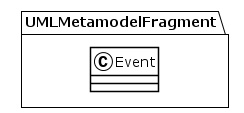

The diagram above was rendered by PlantUML. Its source (embedded in the PNG):
@startuml
!theme plain
package UMLMetamodelFragment {
class Event {
}
}
@enduml